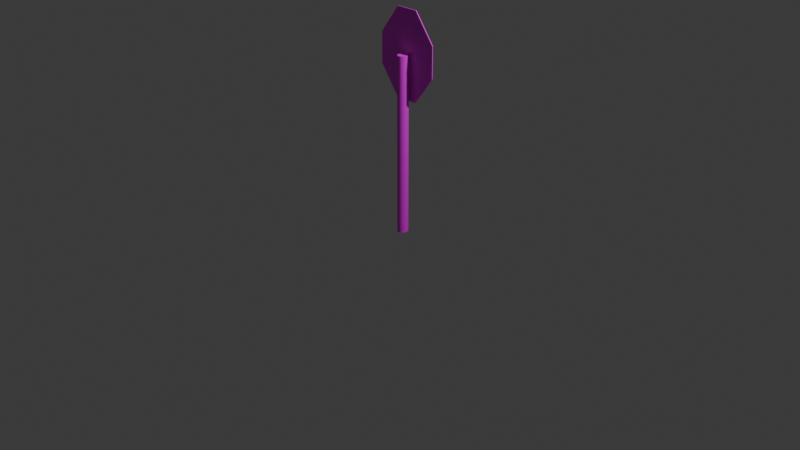 # Source: StopSign.blend  (saved by Blender 4.5.90; exported with 4.5.12 LTS)
import bpy
from mathutils import Matrix  # noqa: F401  (used for matrix-valued properties, if any)

bpy.ops.wm.read_factory_settings(use_empty=True)
scene = bpy.context.scene
scene.name = 'Scene'

# ---- collections
col_collection = bpy.data.collections.new('Collection'); scene.collection.children.link(col_collection)

# ---- images (referenced by path relative to the original .blend; pixels are not part of the script)
import os
ASSET_DIR = os.environ.get("B2B_ASSET_DIR", "")  # directory of the original .blend (textures are referenced by path, not embedded)
HERE = os.path.dirname(os.path.abspath(__file__))  # packed textures are extracted next to this script under _unpacked/

def load_image(name, relpath, width, height, colorspace="sRGB"):
    """Load a texture the original file referenced (path relative to the .blend, or extracted next to this script)."""
    p = next((c for c in (os.path.join(HERE, relpath), os.path.join(ASSET_DIR, relpath)) if relpath and os.path.exists(c)), "")
    if p:
        img = bpy.data.images.load(p, check_existing=True)
        img.name = name
    else:  # same state as the original file: an image datablock whose file is absent (Cycles renders it pink)
        img = bpy.data.images.new(name, width, height)
        img.source = "FILE"
        img.filepath = "//" + (relpath or name)
    img.colorspace_settings.name = colorspace
    return img
img_stopsign_jpg_001 = load_image('Stopsign.jpg.001', 'Stopsign.jpg', 1024, 1024, 'sRGB')

# ---- materials (node trees are filled in below, after node groups)
mat_stopsign = bpy.data.materials.new('StopSign')

# ---- material node trees
mat_stopsign.use_nodes = True; mat_stopsign.node_tree.nodes.clear()
_N = mat_stopsign.node_tree.nodes; _L = mat_stopsign.node_tree.links
n0 = _N.new('ShaderNodeBsdfPrincipled'); n0.name = 'Principled BSDF'; n0.location = (-200, 100)
n1 = _N.new('ShaderNodeOutputMaterial'); n1.name = 'Material Output'; n1.location = (200, 100)
n2 = _N.new('ShaderNodeTexImage'); n2.name = 'Image Texture'; n2.location = (-490, 80)
n2.image = img_stopsign_jpg_001
_L.new(n0.outputs[0], n1.inputs[0])
_L.new(n2.outputs[0], n0.inputs[0])
n1.is_active_output = True

# ---- world
world_world = bpy.data.worlds.new('World'); scene.world = world_world
world_world.use_nodes = True; world_world.node_tree.nodes.clear()
_N = world_world.node_tree.nodes; _L = world_world.node_tree.links
n0 = _N.new('ShaderNodeOutputWorld'); n0.name = 'World Output'; n0.location = (200, 100)
n1 = _N.new('ShaderNodeBackground'); n1.name = 'Background'; n1.location = (-200, 100)
n1.inputs[0].default_value = (0.05088, 0.05088, 0.05088, 1.0)
_L.new(n1.outputs[0], n0.inputs[0])
n0.is_active_output = True
world_world.color = (0.05088, 0.05088, 0.05088)
world_world.sun_shadow_jitter_overblur = 0.0

# ---- cameras
cam_camera = bpy.data.cameras.new('Camera')
cam_camera.clip_end = 100.0
cam_camera.ortho_scale = 7.314

# ---- lights
light_light = bpy.data.lights.new('Light', 'POINT')
light_light.energy = 1000.0
light_light.shadow_soft_size = 0.1

# ---- meshes
me_cube = bpy.data.meshes.new('Cube')
me_cube.from_pydata([(-0.08934, 0.07633, 1.264), (-0.08934, 0.08496, 1.555), (-0.3098, 0.07633, 1.555), (-0.08934, 0.08496, 1.875), (-0.08934, 0.07633, 2.166), (-0.3098, 0.07633, 1.875), (-0.08934, 0.06684, 1.264), (-0.3098, 0.06684, 1.555), (-0.08934, 0.05821, 1.555), (-0.08934, 0.06684, 2.166), (-0.08934, 0.05821, 1.875), (-0.3098, 0.06684, 1.875), (0.1532, 0.07633, 1.264), (0.3737, 0.07633, 1.555), (0.1532, 0.08496, 1.555), (0.1532, 0.07633, 2.166), (0.1532, 0.08496, 1.875), (0.3737, 0.07633, 1.875), (0.1532, 0.06684, 1.264), (0.1532, 0.05821, 1.555), (0.3737, 0.06684, 1.555), (0.1532, 0.06684, 2.166), (0.3737, 0.06684, 1.875), (0.1532, 0.05821, 1.875), (0.05333, 5.821e-10, -0.1123), (0.05333, -4.657e-10, 1.735), (0.06328, 0.05908, 1.735), (0.05333, 0.06024, 1.735), (0.07284, 0.05565, 1.735), (0.08166, 0.05009, 1.735), (0.08938, 0.0426, 1.735), (0.09572, 0.03347, 1.735), (0.1004, 0.02305, 1.735), (0.1033, 0.01175, 1.735), (0.1043, 2.801e-10, 1.735), (0.1033, -0.01175, 1.735), (0.1004, -0.02305, 1.735), (0.09572, -0.03347, 1.735), (0.08938, -0.0426, 1.735), (0.08166, -0.05009, 1.735), (0.07284, -0.05565, 1.735), (0.06328, -0.05908, 1.735), (0.05333, -0.06024, 1.735), (0.04339, -0.05908, 1.735), (0.03382, -0.05565, 1.735), (0.02501, -0.05009, 1.735), (0.01728, -0.0426, 1.735), (0.01094, -0.03347, 1.735), (0.006233, -0.02305, 1.735), (0.003332, -0.01175, 1.735), (0.002353, 2.801e-10, 1.735), (0.003332, 0.01175, 1.735), (0.006233, 0.02305, 1.735), (0.01094, 0.03347, 1.735), (0.01728, 0.0426, 1.735), (0.02501, 0.05009, 1.735), (0.03382, 0.05565, 1.735), (0.04339, 0.05908, 1.735), (0.05333, 0.06024, -0.1123), (0.06328, 0.05908, -0.1123), (0.07284, 0.05565, -0.1123), (0.08166, 0.05009, -0.1123), (0.08938, 0.0426, -0.1123), (0.09572, 0.03347, -0.1123), (0.1004, 0.02305, -0.1123), (0.1033, 0.01175, -0.1123), (0.1043, 2.801e-10, -0.1123), (0.1033, -0.01175, -0.1123), (0.1004, -0.02305, -0.1123), (0.09572, -0.03347, -0.1123), (0.08938, -0.0426, -0.1123), (0.08166, -0.05009, -0.1123), (0.07284, -0.05565, -0.1123), (0.06328, -0.05908, -0.1123), (0.05333, -0.06024, -0.1123), (0.04339, -0.05908, -0.1123), (0.03382, -0.05565, -0.1123), (0.02501, -0.05009, -0.1123), (0.01728, -0.0426, -0.1123), (0.01094, -0.03347, -0.1123), (0.006233, -0.02305, -0.1123), (0.003332, -0.01175, -0.1123), (0.002353, 2.801e-10, -0.1123), (0.003332, 0.01175, -0.1123), (0.006233, 0.02305, -0.1123), (0.01094, 0.03347, -0.1123), (0.01728, 0.0426, -0.1123), (0.02501, 0.05009, -0.1123), (0.03382, 0.05565, -0.1123), (0.04339, 0.05908, -0.1123)], [], [(0, 1, 2), (3, 4, 5), (6, 7, 8), (9, 10, 11), (12, 13, 14), (15, 16, 17), (18, 19, 20), (21, 22, 23), (6, 0, 2, 7), (1, 3, 5, 2), (4, 9, 11, 5), (10, 8, 7, 11), (18, 6, 8, 19), (9, 21, 23, 10), (22, 20, 19, 23), (12, 18, 20, 13), (21, 15, 17, 22), (16, 14, 13, 17), (0, 12, 14, 1), (15, 4, 3, 16), (6, 18, 12, 0), (2, 5, 11, 7), (14, 16, 3, 1), (21, 9, 4, 15), (8, 10, 23, 19), (20, 22, 17, 13), (58, 27, 26, 59), (59, 26, 28, 60), (60, 28, 29, 61), (61, 29, 30, 62), (62, 30, 31, 63), (63, 31, 32, 64), (64, 32, 33, 65), (65, 33, 34, 66), (66, 34, 35, 67), (67, 35, 36, 68), (68, 36, 37, 69), (69, 37, 38, 70), (70, 38, 39, 71), (71, 39, 40, 72), (72, 40, 41, 73), (73, 41, 42, 74), (74, 42, 43, 75), (75, 43, 44, 76), (76, 44, 45, 77), (77, 45, 46, 78), (78, 46, 47, 79), (79, 47, 48, 80), (80, 48, 49, 81), (81, 49, 50, 82), (82, 50, 51, 83), (83, 51, 52, 84), (84, 52, 53, 85), (85, 53, 54, 86), (86, 54, 55, 87), (87, 55, 56, 88), (88, 56, 57, 89), (89, 57, 27, 58), (25, 26, 27), (25, 28, 26), (25, 29, 28), (25, 30, 29), (25, 31, 30), (25, 32, 31), (25, 33, 32), (25, 34, 33), (25, 35, 34), (25, 36, 35), (25, 37, 36), (25, 38, 37), (25, 39, 38), (25, 40, 39), (25, 41, 40), (25, 42, 41), (25, 43, 42), (25, 44, 43), (25, 45, 44), (25, 46, 45), (25, 47, 46), (25, 48, 47), (25, 49, 48), (25, 50, 49), (25, 51, 50), (25, 52, 51), (25, 53, 52), (25, 54, 53), (25, 55, 54), (25, 56, 55), (25, 57, 56), (25, 27, 57), (24, 58, 59), (24, 59, 60), (24, 60, 61), (24, 61, 62), (24, 62, 63), (24, 63, 64), (24, 64, 65), (24, 65, 66), (24, 66, 67), (24, 67, 68), (24, 68, 69), (24, 69, 70), (24, 70, 71), (24, 71, 72), (24, 72, 73), (24, 73, 74), (24, 74, 75), (24, 75, 76), (24, 76, 77), (24, 77, 78), (24, 78, 79), (24, 79, 80), (24, 80, 81), (24, 81, 82), (24, 82, 83), (24, 83, 84), (24, 84, 85), (24, 85, 86), (24, 86, 87), (24, 87, 88), (24, 88, 89), (24, 89, 58)])
_uv = me_cube.uv_layers.new(name='UVMap')
_uv.uv.foreach_set('vector', [0.9153, 0.3827, 0.9162, 0.4968, 0.9944, 0.4961, 0.9173, 0.6224, 0.9183, 0.7365, 0.9955, 0.6217, 0.5741, 0.7395, 0.4922, 0.6254, 0.5741, 0.6253, 0.5741, 0.3856, 0.5741, 0.4998, 0.4922, 0.4998, 0.8293, 0.3834, 0.7521, 0.4983, 0.8303, 0.4976, 0.8323, 0.7373, 0.8313, 0.6231, 0.7531, 0.6239, 0.664, 0.7395, 0.664, 0.6253, 0.7459, 0.6254, 0.664, 0.3856, 0.7459, 0.4998, 0.664, 0.4998, 0.5756, 0.0001572, 0.5775, 0.003272, 0.4956, 0.1174, 0.4922, 0.1162, 0.9162, 0.4968, 0.9173, 0.6224, 0.9955, 0.6217, 0.9944, 0.4961, 0.5774, 0.3571, 0.5756, 0.3603, 0.4922, 0.2441, 0.4956, 0.243, 0.5741, 0.4998, 0.5741, 0.6253, 0.4922, 0.6254, 0.4922, 0.4998, 0.664, 0.7395, 0.5741, 0.7395, 0.5741, 0.6253, 0.664, 0.6253, 0.5741, 0.3856, 0.664, 0.3856, 0.664, 0.4998, 0.5741, 0.4998, 0.7459, 0.4998, 0.7459, 0.6254, 0.664, 0.6253, 0.664, 0.4998, 0.6676, 0.003326, 0.6695, 0.0001572, 0.7528, 0.1163, 0.7495, 0.1174, 0.6694, 0.3603, 0.6675, 0.3571, 0.7494, 0.243, 0.7528, 0.2442, 0.8313, 0.6231, 0.8303, 0.4976, 0.7521, 0.4983, 0.7531, 0.6239, 0.9153, 0.3827, 0.8293, 0.3834, 0.8303, 0.4976, 0.9162, 0.4968, 0.8323, 0.7373, 0.9183, 0.7365, 0.9173, 0.6224, 0.8313, 0.6231, 0.5756, 0.0001572, 0.6695, 0.0001572, 0.6676, 0.003326, 0.5775, 0.003272, 0.4956, 0.1174, 0.4956, 0.243, 0.4922, 0.2441, 0.4922, 0.1162, 0.8303, 0.4976, 0.8313, 0.6231, 0.9173, 0.6224, 0.9162, 0.4968, 0.6694, 0.3603, 0.5756, 0.3603, 0.5774, 0.3571, 0.6675, 0.3571, 0.5741, 0.6253, 0.5741, 0.4998, 0.664, 0.4998, 0.664, 0.6253, 0.7528, 0.1163, 0.7528, 0.2442, 0.7494, 0.243, 0.7495, 0.1174, 0.3105, 0.6827, 0.2973, 0.01037, 0.3092, 0.0004111, 0.3229, 0.6795, 0.3229, 0.6795, 0.3092, 0.0004111, 0.3214, 0.007336, 0.3374, 0.6833, 0.3374, 0.6833, 0.3214, 0.007336, 0.3352, 0.009388, 0.3504, 0.6692, 0.3504, 0.6692, 0.3352, 0.009388, 0.3487, 0.01586, 0.3692, 0.6823, 0.3692, 0.6823, 0.3487, 0.01586, 0.3627, 0.0001571, 0.3893, 0.6856, 0.3893, 0.6856, 0.3627, 0.0001571, 0.3759, 0.007231, 0.4058, 0.6808, 0.4058, 0.6808, 0.3759, 0.007231, 0.3918, 0.006964, 0.4212, 0.6866, 0.4212, 0.6866, 0.3918, 0.006964, 0.4034, 0.001812, 0.4371, 0.6793, 0.4371, 0.6793, 0.4034, 0.001812, 0.427, 0.004964, 0.4513, 0.6731, 0.4513, 0.6731, 0.427, 0.004964, 0.45, 0.007191, 0.4663, 0.6824, 0.4663, 0.6824, 0.45, 0.007191, 0.4785, 0.0004323, 0.479, 0.6781, 0.479, 0.6781, 0.4785, 0.0004323, 0.4919, 0.004211, 0.4919, 0.6797, 0.0001571, 0.6921, 0.003134, 0.01467, 0.02181, 0.007663, 0.01383, 0.6889, 0.01383, 0.6889, 0.02181, 0.007663, 0.03405, 0.01478, 0.02625, 0.6922, 0.02625, 0.6922, 0.03405, 0.01478, 0.0468, 0.0107, 0.03811, 0.6967, 0.03811, 0.6967, 0.0468, 0.0107, 0.06017, 0.01493, 0.0506, 0.6888, 0.0506, 0.6888, 0.06017, 0.01493, 0.07557, 0.01476, 0.07329, 0.6851, 0.07329, 0.6851, 0.07557, 0.01476, 0.08825, 0.0104, 0.09766, 0.6882, 0.09766, 0.6882, 0.08825, 0.0104, 0.1075, 0.007653, 0.1121, 0.6923, 0.1121, 0.6923, 0.1075, 0.007653, 0.1207, 0.01375, 0.1248, 0.6786, 0.1248, 0.6786, 0.1207, 0.01375, 0.1339, 0.006614, 0.1366, 0.6873, 0.1366, 0.6873, 0.1339, 0.006614, 0.1492, 0.02013, 0.1508, 0.6812, 0.1508, 0.6812, 0.1492, 0.02013, 0.1631, 0.00961, 0.165, 0.6872, 0.165, 0.6872, 0.1631, 0.00961, 0.1764, 0.01313, 0.1781, 0.6828, 0.1781, 0.6828, 0.1764, 0.01313, 0.2004, 0.01098, 0.2052, 0.6875, 0.2052, 0.6875, 0.2004, 0.01098, 0.2125, 0.0123, 0.2185, 0.6936, 0.2185, 0.6936, 0.2125, 0.0123, 0.2278, 0.02874, 0.2374, 0.6786, 0.2374, 0.6786, 0.2278, 0.02874, 0.2394, 0.01157, 0.2517, 0.6928, 0.2517, 0.6928, 0.2394, 0.01157, 0.2546, 0.02069, 0.2642, 0.6848, 0.2642, 0.6848, 0.2546, 0.02069, 0.2681, 0.0111, 0.2816, 0.6818, 0.2816, 0.6818, 0.2681, 0.0111, 0.2812, 0.006367, 0.2987, 0.6841, 0.2987, 0.6841, 0.2812, 0.006367, 0.2973, 0.01037, 0.3105, 0.6827, 0.01869, 0.7189, 0.02051, 0.7407, 0.01686, 0.7408, 0.01869, 0.7189, 0.02409, 0.7397, 0.02051, 0.7407, 0.01869, 0.7189, 0.02746, 0.7379, 0.02409, 0.7397, 0.01869, 0.7189, 0.0305, 0.7355, 0.02746, 0.7379, 0.01869, 0.7189, 0.03308, 0.7323, 0.0305, 0.7355, 0.01869, 0.7189, 0.0351, 0.7287, 0.03308, 0.7323, 0.01869, 0.7189, 0.0365, 0.7247, 0.0351, 0.7287, 0.01869, 0.7189, 0.03721, 0.7204, 0.0365, 0.7247, 0.01869, 0.7189, 0.03721, 0.7161, 0.03721, 0.7204, 0.01869, 0.7189, 0.0365, 0.7119, 0.03721, 0.7161, 0.01869, 0.7189, 0.0351, 0.708, 0.0365, 0.7119, 0.01869, 0.7189, 0.03308, 0.7045, 0.0351, 0.708, 0.01869, 0.7189, 0.0305, 0.7015, 0.03308, 0.7045, 0.01869, 0.7189, 0.02746, 0.6992, 0.0305, 0.7015, 0.01869, 0.7189, 0.02409, 0.6977, 0.02746, 0.6992, 0.01869, 0.7189, 0.02051, 0.697, 0.02409, 0.6977, 0.01869, 0.7189, 0.01686, 0.6971, 0.02051, 0.697, 0.01869, 0.7189, 0.01328, 0.6981, 0.01686, 0.6971, 0.01869, 0.7189, 0.009909, 0.6998, 0.01328, 0.6981, 0.01869, 0.7189, 0.006874, 0.7023, 0.009909, 0.6998, 0.01869, 0.7189, 0.004293, 0.7054, 0.006874, 0.7023, 0.01869, 0.7189, 0.002266, 0.7091, 0.004293, 0.7054, 0.01869, 0.7189, 0.0008691, 0.7131, 0.002266, 0.7091, 0.01869, 0.7189, 0.0001571, 0.7173, 0.0008691, 0.7131, 0.01869, 0.7189, 0.0001571, 0.7216, 0.0001571, 0.7173, 0.01869, 0.7189, 0.0008691, 0.7258, 0.0001571, 0.7216, 0.01869, 0.7189, 0.002266, 0.7298, 0.0008691, 0.7258, 0.01869, 0.7189, 0.004293, 0.7333, 0.002266, 0.7298, 0.01869, 0.7189, 0.006874, 0.7362, 0.004293, 0.7333, 0.01869, 0.7189, 0.009909, 0.7385, 0.006874, 0.7362, 0.01869, 0.7189, 0.01328, 0.7401, 0.009909, 0.7385, 0.01869, 0.7189, 0.01686, 0.7408, 0.01328, 0.7401, 0.05606, 0.7189, 0.05788, 0.697, 0.06146, 0.6977, 0.05606, 0.7189, 0.06146, 0.6977, 0.06483, 0.6992, 0.05606, 0.7189, 0.06483, 0.6992, 0.06787, 0.7015, 0.05606, 0.7189, 0.06787, 0.7015, 0.07045, 0.7045, 0.05606, 0.7189, 0.07045, 0.7045, 0.07248, 0.708, 0.05606, 0.7189, 0.07248, 0.708, 0.07387, 0.7119, 0.05606, 0.7189, 0.07387, 0.7119, 0.07458, 0.7161, 0.05606, 0.7189, 0.07458, 0.7161, 0.07458, 0.7204, 0.05606, 0.7189, 0.07458, 0.7204, 0.07387, 0.7247, 0.05606, 0.7189, 0.07387, 0.7247, 0.07247, 0.7287, 0.05606, 0.7189, 0.07247, 0.7287, 0.07045, 0.7323, 0.05606, 0.7189, 0.07045, 0.7323, 0.06787, 0.7355, 0.05606, 0.7189, 0.06787, 0.7355, 0.06483, 0.7379, 0.05606, 0.7189, 0.06483, 0.7379, 0.06146, 0.7397, 0.05606, 0.7189, 0.06146, 0.7397, 0.05788, 0.7407, 0.05606, 0.7189, 0.05788, 0.7407, 0.05423, 0.7408, 0.05606, 0.7189, 0.05423, 0.7408, 0.05065, 0.7401, 0.05606, 0.7189, 0.05065, 0.7401, 0.04728, 0.7385, 0.05606, 0.7189, 0.04728, 0.7385, 0.04424, 0.7362, 0.05606, 0.7189, 0.04424, 0.7362, 0.04166, 0.7333, 0.05606, 0.7189, 0.04166, 0.7333, 0.03964, 0.7298, 0.05606, 0.7189, 0.03964, 0.7298, 0.03824, 0.7258, 0.05606, 0.7189, 0.03824, 0.7258, 0.03753, 0.7216, 0.05606, 0.7189, 0.03753, 0.7216, 0.03753, 0.7173, 0.05606, 0.7189, 0.03753, 0.7173, 0.03824, 0.7131, 0.05606, 0.7189, 0.03824, 0.7131, 0.03964, 0.7091, 0.05606, 0.7189, 0.03964, 0.7091, 0.04166, 0.7054, 0.05606, 0.7189, 0.04166, 0.7054, 0.04424, 0.7023, 0.05606, 0.7189, 0.04424, 0.7023, 0.04728, 0.6998, 0.05606, 0.7189, 0.04728, 0.6998, 0.05065, 0.6981, 0.05606, 0.7189, 0.05065, 0.6981, 0.05423, 0.6971, 0.05606, 0.7189, 0.05423, 0.6971, 0.05788, 0.697])
me_cube.materials.append(mat_stopsign)
me_cube.update()

# ---- objects
ob_light = bpy.data.objects.new('Light', light_light)
ob_camera = bpy.data.objects.new('Camera', cam_camera)
ob_stopsign = bpy.data.objects.new('Stopsign', me_cube)

# ---- transforms, parenting, visibility, modifiers, constraints
ob_light.location = (4.076, 1.005, 5.904)
ob_light.rotation_euler = (0.6503, 0.05522, 1.866)
ob_light.lock_rotations_4d = False
ob_light.empty_display_type = 'ARROWS'
ob_light.color = (0.0, 0.0, 0.0, 0.0)
ob_light.lineart.crease_threshold = 0.0
ob_camera.location = (7.359, -6.926, 4.958)
ob_camera.rotation_euler = (1.109, 0.0, 0.8149)
ob_camera.lock_rotations_4d = False
ob_camera.empty_display_type = 'ARROWS'
ob_camera.color = (0.0, 0.0, 0.0, 0.0)
ob_camera.display_type = 'WIRE'
ob_camera.lineart.crease_threshold = 0.0
ob_stopsign.location = (0.0, 0.0, 0.0)

# ---- collection membership
col_collection.objects.link(ob_light)
col_collection.objects.link(ob_camera)
col_collection.objects.link(ob_stopsign)

# ---- scene / render settings (as saved in the file)
scene.camera = ob_camera
scene.frame_start = 1; scene.frame_end = 250; scene.frame_set(0)
scene.render.engine = 'BLENDER_EEVEE_NEXT'
scene.render.fps = 25
scene.render.bake_bias = 0.0
scene.render.bake_samples = 0
scene.cycles.sampling_pattern = 'TABULATED_SOBOL'
scene.eevee.use_volume_custom_range = False
bpy.context.view_layer.update()
